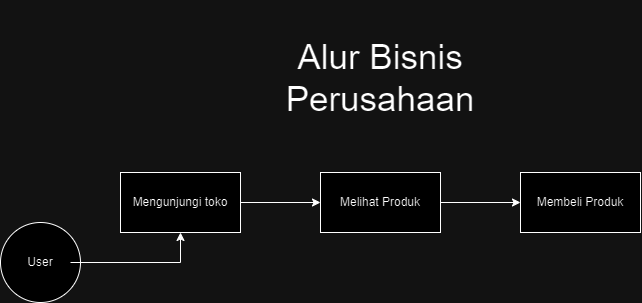

The diagram above was exported from draw.io. Its source (the exported page's mxGraphModel, read from the mxfile embedded in the PNG):
<mxGraphModel dx="733" dy="1498" grid="1" gridSize="10" guides="1" tooltips="1" connect="1" arrows="1" fold="1" page="1" pageScale="1" pageWidth="850" pageHeight="1100" math="0" shadow="0">
  <root>
    <mxCell id="0" />
    <mxCell id="1" parent="0" />
    <mxCell id="wx5J87My5ah0jjZbc_Q6-1" value="" style="ellipse;whiteSpace=wrap;html=1;aspect=fixed;" vertex="1" parent="1">
      <mxGeometry x="40" y="210" width="80" height="80" as="geometry" />
    </mxCell>
    <mxCell id="wx5J87My5ah0jjZbc_Q6-4" value="" style="edgeStyle=orthogonalEdgeStyle;rounded=0;orthogonalLoop=1;jettySize=auto;html=1;" edge="1" parent="1" source="wx5J87My5ah0jjZbc_Q6-2" target="wx5J87My5ah0jjZbc_Q6-3">
      <mxGeometry relative="1" as="geometry" />
    </mxCell>
    <mxCell id="wx5J87My5ah0jjZbc_Q6-2" value="User" style="text;html=1;align=center;verticalAlign=middle;whiteSpace=wrap;rounded=0;" vertex="1" parent="1">
      <mxGeometry x="50" y="235" width="60" height="30" as="geometry" />
    </mxCell>
    <mxCell id="wx5J87My5ah0jjZbc_Q6-6" value="" style="edgeStyle=orthogonalEdgeStyle;rounded=0;orthogonalLoop=1;jettySize=auto;html=1;" edge="1" parent="1" source="wx5J87My5ah0jjZbc_Q6-3" target="wx5J87My5ah0jjZbc_Q6-5">
      <mxGeometry relative="1" as="geometry" />
    </mxCell>
    <mxCell id="wx5J87My5ah0jjZbc_Q6-3" value="Mengunjungi toko" style="whiteSpace=wrap;html=1;" vertex="1" parent="1">
      <mxGeometry x="160" y="160" width="120" height="60" as="geometry" />
    </mxCell>
    <mxCell id="wx5J87My5ah0jjZbc_Q6-8" value="" style="edgeStyle=orthogonalEdgeStyle;rounded=0;orthogonalLoop=1;jettySize=auto;html=1;" edge="1" parent="1" source="wx5J87My5ah0jjZbc_Q6-5" target="wx5J87My5ah0jjZbc_Q6-7">
      <mxGeometry relative="1" as="geometry" />
    </mxCell>
    <mxCell id="wx5J87My5ah0jjZbc_Q6-5" value="Melihat Produk" style="whiteSpace=wrap;html=1;" vertex="1" parent="1">
      <mxGeometry x="360" y="160" width="120" height="60" as="geometry" />
    </mxCell>
    <mxCell id="wx5J87My5ah0jjZbc_Q6-7" value="Membeli Produk" style="whiteSpace=wrap;html=1;" vertex="1" parent="1">
      <mxGeometry x="560" y="160" width="120" height="60" as="geometry" />
    </mxCell>
    <mxCell id="wx5J87My5ah0jjZbc_Q6-10" value="&lt;p style=&quot;line-height: 120%; font-size: 35px;&quot;&gt;Alur Bisnis Perusahaan&lt;/p&gt;" style="text;html=1;align=center;verticalAlign=middle;whiteSpace=wrap;rounded=0;fontSize=35;" vertex="1" parent="1">
      <mxGeometry x="390" y="40" width="60" height="50" as="geometry" />
    </mxCell>
  </root>
</mxGraphModel>